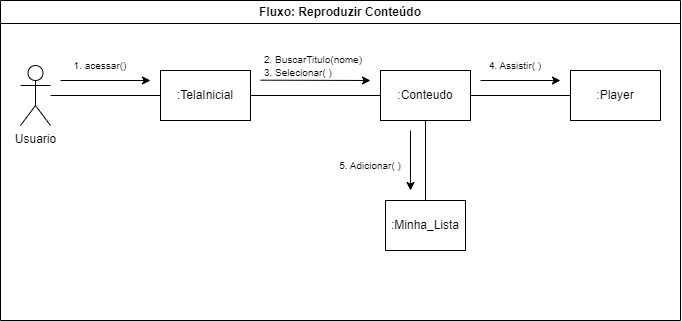

The diagram above was exported from draw.io. Its source (the exported page's mxGraphModel, read from the mxfile embedded in the PNG):
<mxGraphModel dx="955" dy="506" grid="1" gridSize="10" guides="1" tooltips="1" connect="1" arrows="1" fold="1" page="1" pageScale="1" pageWidth="827" pageHeight="1169" math="0" shadow="0">
  <root>
    <mxCell id="WIyWlLk6GJQsqaUBKTNV-0" />
    <mxCell id="WIyWlLk6GJQsqaUBKTNV-1" parent="WIyWlLk6GJQsqaUBKTNV-0" />
    <mxCell id="PyjyNXw1vEOxB21mGYTB-6" style="edgeStyle=orthogonalEdgeStyle;rounded=0;orthogonalLoop=1;jettySize=auto;html=1;entryX=0;entryY=0.5;entryDx=0;entryDy=0;endArrow=none;endFill=0;" edge="1" parent="WIyWlLk6GJQsqaUBKTNV-1" source="PyjyNXw1vEOxB21mGYTB-0" target="PyjyNXw1vEOxB21mGYTB-3">
      <mxGeometry relative="1" as="geometry" />
    </mxCell>
    <mxCell id="PyjyNXw1vEOxB21mGYTB-16" style="rounded=0;orthogonalLoop=1;jettySize=auto;html=1;entryX=0.5;entryY=0;entryDx=0;entryDy=0;endArrow=none;endFill=0;" edge="1" parent="WIyWlLk6GJQsqaUBKTNV-1" source="PyjyNXw1vEOxB21mGYTB-0" target="PyjyNXw1vEOxB21mGYTB-14">
      <mxGeometry relative="1" as="geometry" />
    </mxCell>
    <mxCell id="PyjyNXw1vEOxB21mGYTB-0" value=":Conteudo" style="rounded=0;whiteSpace=wrap;html=1;" vertex="1" parent="WIyWlLk6GJQsqaUBKTNV-1">
      <mxGeometry x="440" y="110" width="90" height="50" as="geometry" />
    </mxCell>
    <mxCell id="PyjyNXw1vEOxB21mGYTB-4" style="edgeStyle=orthogonalEdgeStyle;rounded=0;orthogonalLoop=1;jettySize=auto;html=1;entryX=0;entryY=0.5;entryDx=0;entryDy=0;endArrow=none;endFill=0;" edge="1" parent="WIyWlLk6GJQsqaUBKTNV-1" source="PyjyNXw1vEOxB21mGYTB-1" target="PyjyNXw1vEOxB21mGYTB-2">
      <mxGeometry relative="1" as="geometry" />
    </mxCell>
    <mxCell id="PyjyNXw1vEOxB21mGYTB-1" value="Usuario" style="shape=umlActor;verticalLabelPosition=bottom;verticalAlign=top;html=1;outlineConnect=0;" vertex="1" parent="WIyWlLk6GJQsqaUBKTNV-1">
      <mxGeometry x="80" y="105" width="30" height="60" as="geometry" />
    </mxCell>
    <mxCell id="PyjyNXw1vEOxB21mGYTB-5" style="edgeStyle=orthogonalEdgeStyle;rounded=0;orthogonalLoop=1;jettySize=auto;html=1;entryX=0;entryY=0.5;entryDx=0;entryDy=0;endArrow=none;endFill=0;" edge="1" parent="WIyWlLk6GJQsqaUBKTNV-1" source="PyjyNXw1vEOxB21mGYTB-2" target="PyjyNXw1vEOxB21mGYTB-0">
      <mxGeometry relative="1" as="geometry" />
    </mxCell>
    <mxCell id="PyjyNXw1vEOxB21mGYTB-2" value=":TelaInicial" style="rounded=0;whiteSpace=wrap;html=1;" vertex="1" parent="WIyWlLk6GJQsqaUBKTNV-1">
      <mxGeometry x="220" y="110" width="90" height="50" as="geometry" />
    </mxCell>
    <mxCell id="PyjyNXw1vEOxB21mGYTB-3" value=":Player" style="rounded=0;whiteSpace=wrap;html=1;" vertex="1" parent="WIyWlLk6GJQsqaUBKTNV-1">
      <mxGeometry x="630" y="110" width="90" height="50" as="geometry" />
    </mxCell>
    <mxCell id="PyjyNXw1vEOxB21mGYTB-7" value="" style="endArrow=classic;html=1;rounded=0;" edge="1" parent="WIyWlLk6GJQsqaUBKTNV-1">
      <mxGeometry width="50" height="50" relative="1" as="geometry">
        <mxPoint x="120" y="120" as="sourcePoint" />
        <mxPoint x="210" y="120" as="targetPoint" />
      </mxGeometry>
    </mxCell>
    <mxCell id="PyjyNXw1vEOxB21mGYTB-8" value="&lt;font style=&quot;font-size: 10px;&quot;&gt;1. acessar()&lt;/font&gt;" style="text;html=1;align=center;verticalAlign=middle;whiteSpace=wrap;rounded=0;" vertex="1" parent="WIyWlLk6GJQsqaUBKTNV-1">
      <mxGeometry x="120" y="90" width="80" height="30" as="geometry" />
    </mxCell>
    <mxCell id="PyjyNXw1vEOxB21mGYTB-9" value="" style="endArrow=classic;html=1;rounded=0;" edge="1" parent="WIyWlLk6GJQsqaUBKTNV-1">
      <mxGeometry width="50" height="50" relative="1" as="geometry">
        <mxPoint x="320" y="119.67" as="sourcePoint" />
        <mxPoint x="430" y="120" as="targetPoint" />
      </mxGeometry>
    </mxCell>
    <mxCell id="PyjyNXw1vEOxB21mGYTB-10" value="&lt;font style=&quot;font-size: 10px;&quot;&gt;2. BuscarTitulo(nome)&lt;br&gt;&lt;div style=&quot;text-align: left;&quot;&gt;&lt;span style=&quot;background-color: initial;&quot;&gt;3. Selecionar( )&lt;/span&gt;&lt;/div&gt;&lt;/font&gt;" style="text;html=1;align=center;verticalAlign=middle;whiteSpace=wrap;rounded=0;" vertex="1" parent="WIyWlLk6GJQsqaUBKTNV-1">
      <mxGeometry x="320" y="90" width="106" height="30" as="geometry" />
    </mxCell>
    <mxCell id="PyjyNXw1vEOxB21mGYTB-11" value="" style="endArrow=classic;html=1;rounded=0;" edge="1" parent="WIyWlLk6GJQsqaUBKTNV-1">
      <mxGeometry width="50" height="50" relative="1" as="geometry">
        <mxPoint x="540" y="120" as="sourcePoint" />
        <mxPoint x="620" y="120" as="targetPoint" />
      </mxGeometry>
    </mxCell>
    <mxCell id="PyjyNXw1vEOxB21mGYTB-12" value="&lt;font style=&quot;font-size: 10px;&quot;&gt;4. Assistir( )&lt;/font&gt;" style="text;html=1;align=center;verticalAlign=middle;whiteSpace=wrap;rounded=0;" vertex="1" parent="WIyWlLk6GJQsqaUBKTNV-1">
      <mxGeometry x="540" y="90" width="70" height="30" as="geometry" />
    </mxCell>
    <mxCell id="PyjyNXw1vEOxB21mGYTB-13" value="&lt;font style=&quot;font-size: 10px;&quot;&gt;5. Adicionar( )&lt;/font&gt;" style="text;html=1;align=center;verticalAlign=middle;whiteSpace=wrap;rounded=0;" vertex="1" parent="WIyWlLk6GJQsqaUBKTNV-1">
      <mxGeometry x="390" y="190" width="80" height="30" as="geometry" />
    </mxCell>
    <mxCell id="PyjyNXw1vEOxB21mGYTB-14" value=":Minha_Lista" style="rounded=0;whiteSpace=wrap;html=1;" vertex="1" parent="WIyWlLk6GJQsqaUBKTNV-1">
      <mxGeometry x="445" y="240" width="80" height="50" as="geometry" />
    </mxCell>
    <mxCell id="PyjyNXw1vEOxB21mGYTB-17" value="" style="endArrow=classic;html=1;rounded=0;" edge="1" parent="WIyWlLk6GJQsqaUBKTNV-1">
      <mxGeometry width="50" height="50" relative="1" as="geometry">
        <mxPoint x="470" y="169.99999999999997" as="sourcePoint" />
        <mxPoint x="470" y="230" as="targetPoint" />
      </mxGeometry>
    </mxCell>
    <mxCell id="PyjyNXw1vEOxB21mGYTB-23" value="Fluxo: Reproduzir Conteúdo" style="swimlane;whiteSpace=wrap;html=1;" vertex="1" parent="WIyWlLk6GJQsqaUBKTNV-1">
      <mxGeometry x="60" y="40" width="680" height="320" as="geometry">
        <mxRectangle x="60" y="40" width="190" height="30" as="alternateBounds" />
      </mxGeometry>
    </mxCell>
  </root>
</mxGraphModel>